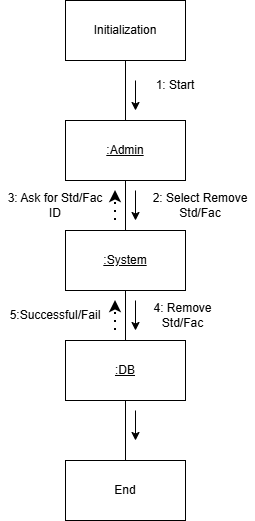

The diagram above was exported from draw.io. Its source (the exported page's mxGraphModel, read from the mxfile embedded in the PNG):
<mxGraphModel dx="1013" dy="632" grid="1" gridSize="10" guides="1" tooltips="1" connect="1" arrows="1" fold="1" page="1" pageScale="1" pageWidth="827" pageHeight="1169" math="0" shadow="0">
  <root>
    <mxCell id="0" />
    <mxCell id="1" parent="0" />
    <mxCell id="S0xe0tbSPSQGJCQU231q-6" edge="1" parent="1" source="S0xe0tbSPSQGJCQU231q-1" style="edgeStyle=orthogonalEdgeStyle;rounded=0;orthogonalLoop=1;jettySize=auto;html=1;endArrow=none;endFill=0;" target="S0xe0tbSPSQGJCQU231q-2" value="">
      <mxGeometry relative="1" as="geometry" />
    </mxCell>
    <mxCell id="S0xe0tbSPSQGJCQU231q-1" parent="1" style="rounded=0;whiteSpace=wrap;html=1;" value="Initialization" vertex="1">
      <mxGeometry height="60" width="120" x="330" y="40" as="geometry" />
    </mxCell>
    <mxCell id="ZJGb_I4si45vG-ySsT8u-2" edge="1" parent="1" source="S0xe0tbSPSQGJCQU231q-2" style="edgeStyle=orthogonalEdgeStyle;rounded=0;orthogonalLoop=1;jettySize=auto;html=1;endArrow=none;endFill=0;" target="ZJGb_I4si45vG-ySsT8u-1" value="">
      <mxGeometry relative="1" as="geometry" />
    </mxCell>
    <mxCell id="S0xe0tbSPSQGJCQU231q-2" parent="1" style="rounded=0;whiteSpace=wrap;html=1;" value="&lt;u&gt;:Admin&lt;/u&gt;" vertex="1">
      <mxGeometry height="60" width="120" x="330" y="160" as="geometry" />
    </mxCell>
    <mxCell id="S0xe0tbSPSQGJCQU231q-20" edge="1" parent="1" style="edgeStyle=orthogonalEdgeStyle;rounded=0;orthogonalLoop=1;jettySize=auto;html=1;endArrow=none;endFill=0;" target="S0xe0tbSPSQGJCQU231q-19" value="">
      <mxGeometry relative="1" as="geometry">
        <mxPoint x="390" y="320" as="sourcePoint" />
      </mxGeometry>
    </mxCell>
    <mxCell id="S0xe0tbSPSQGJCQU231q-9" parent="1" style="text;html=1;whiteSpace=wrap;strokeColor=none;fillColor=none;align=center;verticalAlign=middle;rounded=0;" value="1: Start" vertex="1">
      <mxGeometry height="30" width="60" x="410" y="110" as="geometry" />
    </mxCell>
    <mxCell id="S0xe0tbSPSQGJCQU231q-14" edge="1" parent="1" style="endArrow=classic;html=1;rounded=0;" value="">
      <mxGeometry height="50" relative="1" width="50" as="geometry">
        <mxPoint x="400" y="120" as="sourcePoint" />
        <mxPoint x="400" y="150" as="targetPoint" />
      </mxGeometry>
    </mxCell>
    <mxCell id="S0xe0tbSPSQGJCQU231q-16" parent="1" style="rounded=0;whiteSpace=wrap;html=1;" value="End" vertex="1">
      <mxGeometry height="60" width="120" x="330" y="500" as="geometry" />
    </mxCell>
    <mxCell id="S0xe0tbSPSQGJCQU231q-21" edge="1" parent="1" source="S0xe0tbSPSQGJCQU231q-19" style="edgeStyle=orthogonalEdgeStyle;rounded=0;orthogonalLoop=1;jettySize=auto;html=1;endArrow=none;endFill=0;" target="S0xe0tbSPSQGJCQU231q-16" value="">
      <mxGeometry relative="1" as="geometry" />
    </mxCell>
    <mxCell id="S0xe0tbSPSQGJCQU231q-19" parent="1" style="rounded=0;whiteSpace=wrap;html=1;" value="&lt;u style=&quot;&quot;&gt;:DB&lt;/u&gt;" vertex="1">
      <mxGeometry height="60" width="120" x="330" y="380" as="geometry" />
    </mxCell>
    <mxCell id="S0xe0tbSPSQGJCQU231q-22" parent="1" style="text;html=1;whiteSpace=wrap;strokeColor=none;fillColor=none;align=center;verticalAlign=middle;rounded=0;" value="4: Remove Std/Fac" vertex="1">
      <mxGeometry height="30" width="95" x="400" y="340" as="geometry" />
    </mxCell>
    <mxCell id="S0xe0tbSPSQGJCQU231q-23" edge="1" parent="1" style="endArrow=classic;html=1;rounded=0;" value="">
      <mxGeometry height="50" relative="1" width="50" as="geometry">
        <mxPoint x="400" y="340" as="sourcePoint" />
        <mxPoint x="400" y="370" as="targetPoint" />
      </mxGeometry>
    </mxCell>
    <mxCell id="S0xe0tbSPSQGJCQU231q-24" edge="1" parent="1" style="endArrow=classic;html=1;rounded=0;" value="">
      <mxGeometry height="50" relative="1" width="50" as="geometry">
        <mxPoint x="400" y="450" as="sourcePoint" />
        <mxPoint x="400" y="480" as="targetPoint" />
      </mxGeometry>
    </mxCell>
    <mxCell id="ZJGb_I4si45vG-ySsT8u-1" parent="1" style="rounded=0;whiteSpace=wrap;html=1;" value="&lt;u&gt;:System&lt;/u&gt;" vertex="1">
      <mxGeometry height="60" width="120" x="330" y="270" as="geometry" />
    </mxCell>
    <mxCell id="ZJGb_I4si45vG-ySsT8u-3" edge="1" parent="1" style="endArrow=classic;html=1;rounded=0;" value="">
      <mxGeometry height="50" relative="1" width="50" as="geometry">
        <mxPoint x="400" y="230" as="sourcePoint" />
        <mxPoint x="400" y="260" as="targetPoint" />
      </mxGeometry>
    </mxCell>
    <mxCell id="ZJGb_I4si45vG-ySsT8u-4" parent="1" style="text;html=1;whiteSpace=wrap;strokeColor=none;fillColor=none;align=center;verticalAlign=middle;rounded=0;" value="2: Select Remove Std/Fac" vertex="1">
      <mxGeometry height="30" width="110" x="410" y="230" as="geometry" />
    </mxCell>
    <mxCell id="ZJGb_I4si45vG-ySsT8u-5" edge="1" parent="1" style="endArrow=classic;dashed=1;html=1;dashPattern=1 3;strokeWidth=2;rounded=0;endFill=1;" value="">
      <mxGeometry height="50" relative="1" width="50" as="geometry">
        <mxPoint x="380" y="260" as="sourcePoint" />
        <mxPoint x="380" y="230" as="targetPoint" />
      </mxGeometry>
    </mxCell>
    <mxCell id="ZJGb_I4si45vG-ySsT8u-6" parent="1" style="text;html=1;whiteSpace=wrap;strokeColor=none;fillColor=none;align=center;verticalAlign=middle;rounded=0;" value="3: Ask for Std/Fac ID" vertex="1">
      <mxGeometry height="30" width="110" x="265" y="230" as="geometry" />
    </mxCell>
    <mxCell id="ZJGb_I4si45vG-ySsT8u-7" parent="1" style="text;html=1;whiteSpace=wrap;strokeColor=none;fillColor=none;align=center;verticalAlign=middle;rounded=0;" value="5:Successful/Fail" vertex="1">
      <mxGeometry height="30" width="60" x="290" y="340" as="geometry" />
    </mxCell>
    <mxCell id="Ew3G8LzrBH-iCUFPmye0-2" edge="1" parent="1" style="endArrow=classic;dashed=1;html=1;dashPattern=1 3;strokeWidth=2;rounded=0;endFill=1;" value="">
      <mxGeometry height="50" relative="1" width="50" as="geometry">
        <mxPoint x="380" y="370" as="sourcePoint" />
        <mxPoint x="380" y="340" as="targetPoint" />
      </mxGeometry>
    </mxCell>
  </root>
</mxGraphModel>